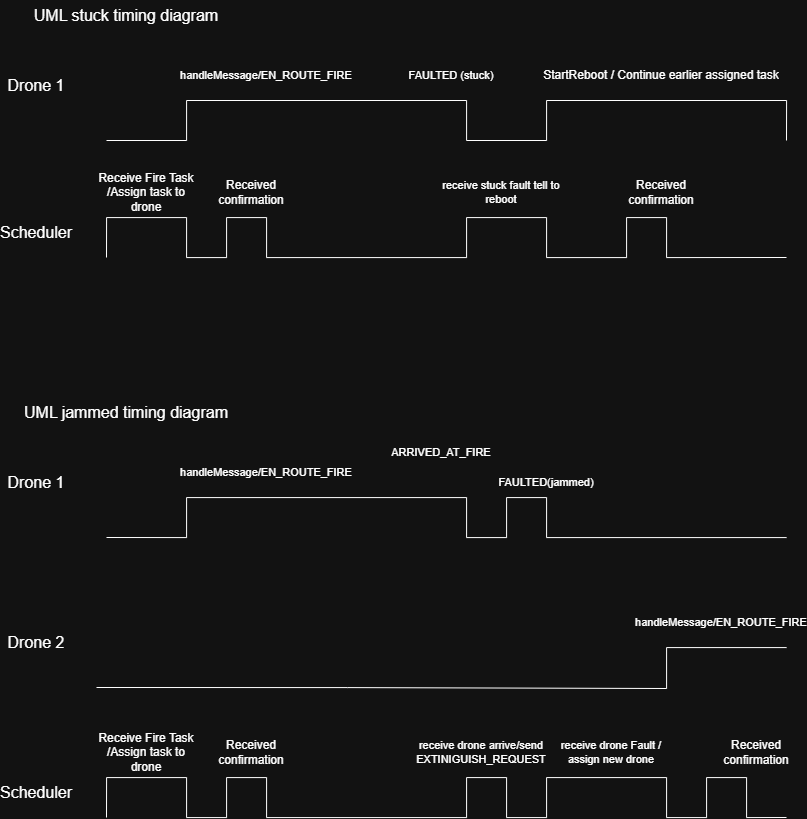

The diagram above was exported from draw.io. Its source (the exported page's mxGraphModel, read from the mxfile embedded in the PNG):
<mxGraphModel dx="2307" dy="1280" grid="1" gridSize="10" guides="1" tooltips="1" connect="1" arrows="1" fold="1" page="1" pageScale="1" pageWidth="850" pageHeight="1100" math="0" shadow="0">
  <root>
    <mxCell id="0" />
    <mxCell id="1" parent="0" />
    <mxCell id="tMlNAKrobzHCc1sRhRut-2" edge="1" parent="1" style="endArrow=none;html=1;rounded=0;fontSize=12;startSize=8;endSize=8;edgeStyle=orthogonalEdgeStyle;" value="">
      <mxGeometry height="50" relative="1" width="50" as="geometry">
        <Array as="points">
          <mxPoint x="200" y="160" />
          <mxPoint x="200" y="120" />
          <mxPoint x="480" y="120" />
          <mxPoint x="480" y="160" />
          <mxPoint x="560" y="160" />
          <mxPoint x="560" y="120" />
        </Array>
        <mxPoint x="120" y="160" as="sourcePoint" />
        <mxPoint x="800" y="160" as="targetPoint" />
      </mxGeometry>
    </mxCell>
    <mxCell id="8XozvaK--AdYM1ojSm58-1" parent="1" style="text;html=1;whiteSpace=wrap;strokeColor=none;fillColor=none;align=center;verticalAlign=middle;rounded=0;fontSize=16;" value="Drone 1" vertex="1">
      <mxGeometry height="30" width="60" x="20" y="90" as="geometry" />
    </mxCell>
    <mxCell id="8XozvaK--AdYM1ojSm58-3" parent="1" style="text;html=1;whiteSpace=wrap;strokeColor=none;fillColor=none;align=center;verticalAlign=middle;rounded=0;fontSize=16;" value="Scheduler" vertex="1">
      <mxGeometry height="30" width="60" x="20" y="237" as="geometry" />
    </mxCell>
    <mxCell id="8XozvaK--AdYM1ojSm58-4" edge="1" parent="1" style="endArrow=none;html=1;rounded=0;fontSize=12;startSize=8;endSize=8;edgeStyle=orthogonalEdgeStyle;" value="">
      <mxGeometry height="50" relative="1" width="50" as="geometry">
        <Array as="points">
          <mxPoint x="120" y="237" />
          <mxPoint x="200" y="237" />
          <mxPoint x="200" y="277" />
          <mxPoint x="240" y="277" />
          <mxPoint x="240" y="237" />
          <mxPoint x="280" y="237" />
          <mxPoint x="280" y="277" />
          <mxPoint x="480" y="277" />
          <mxPoint x="480" y="237" />
          <mxPoint x="560" y="237" />
          <mxPoint x="560" y="277" />
          <mxPoint x="640" y="277" />
          <mxPoint x="640" y="237" />
          <mxPoint x="680" y="237" />
          <mxPoint x="680" y="277" />
        </Array>
        <mxPoint x="120" y="277" as="sourcePoint" />
        <mxPoint x="800" y="277" as="targetPoint" />
      </mxGeometry>
    </mxCell>
    <mxCell id="8XozvaK--AdYM1ojSm58-5" parent="1" style="text;html=1;whiteSpace=wrap;strokeColor=none;fillColor=none;align=center;verticalAlign=middle;rounded=0;fontSize=12;" value="Receive Fire Task /Assign task to drone" vertex="1">
      <mxGeometry height="30" width="100" x="110" y="197" as="geometry" />
    </mxCell>
    <mxCell id="8XozvaK--AdYM1ojSm58-6" parent="1" style="text;html=1;whiteSpace=wrap;strokeColor=none;fillColor=none;align=center;verticalAlign=middle;rounded=0;fontSize=11;" value="handleMessage/EN_ROUTE_FIRE" vertex="1">
      <mxGeometry height="30" width="130" x="215" y="80" as="geometry" />
    </mxCell>
    <mxCell id="8XozvaK--AdYM1ojSm58-8" parent="1" style="text;html=1;whiteSpace=wrap;strokeColor=none;fillColor=none;align=center;verticalAlign=middle;rounded=0;fontSize=12;" value="Received confirmation" vertex="1">
      <mxGeometry height="30" width="100" x="215" y="197" as="geometry" />
    </mxCell>
    <mxCell id="8XozvaK--AdYM1ojSm58-18" parent="1" style="text;html=1;whiteSpace=wrap;strokeColor=none;fillColor=none;align=center;verticalAlign=middle;rounded=0;fontSize=11;" value="FAULTED (stuck)" vertex="1">
      <mxGeometry height="30" width="130" x="400" y="80" as="geometry" />
    </mxCell>
    <mxCell id="8XozvaK--AdYM1ojSm58-21" parent="1" style="text;html=1;whiteSpace=wrap;strokeColor=none;fillColor=none;align=center;verticalAlign=middle;rounded=0;fontSize=11;" value="receive stuck fault tell to reboot" vertex="1">
      <mxGeometry height="30" width="130" x="450" y="197" as="geometry" />
    </mxCell>
    <mxCell id="8XozvaK--AdYM1ojSm58-26" parent="1" style="text;html=1;whiteSpace=wrap;strokeColor=none;fillColor=none;align=center;verticalAlign=middle;rounded=0;fontSize=12;" value="Received confirmation" vertex="1">
      <mxGeometry height="30" width="100" x="625" y="197" as="geometry" />
    </mxCell>
    <mxCell id="RVAD5nJjrEX0ohwmYZjo-1" parent="1" style="text;html=1;whiteSpace=wrap;strokeColor=none;fillColor=none;align=center;verticalAlign=middle;rounded=0;fontSize=16;" value="UML stuck timing diagram" vertex="1">
      <mxGeometry height="30" width="220" x="30" y="20" as="geometry" />
    </mxCell>
    <mxCell id="RVAD5nJjrEX0ohwmYZjo-2" edge="1" parent="1" style="endArrow=none;html=1;rounded=0;fontSize=12;startSize=8;endSize=8;edgeStyle=orthogonalEdgeStyle;" value="">
      <mxGeometry height="50" relative="1" width="50" as="geometry">
        <Array as="points">
          <mxPoint x="200" y="557" />
          <mxPoint x="200" y="517" />
          <mxPoint x="480" y="517" />
          <mxPoint x="480" y="557" />
          <mxPoint x="520" y="557" />
          <mxPoint x="520" y="517" />
          <mxPoint x="560" y="517" />
          <mxPoint x="560" y="557" />
          <mxPoint x="800" y="557" />
        </Array>
        <mxPoint x="120" y="557" as="sourcePoint" />
        <mxPoint x="800" y="557" as="targetPoint" />
      </mxGeometry>
    </mxCell>
    <mxCell id="RVAD5nJjrEX0ohwmYZjo-3" parent="1" style="text;html=1;whiteSpace=wrap;strokeColor=none;fillColor=none;align=center;verticalAlign=middle;rounded=0;fontSize=16;" value="Drone 1" vertex="1">
      <mxGeometry height="30" width="60" x="20" y="487" as="geometry" />
    </mxCell>
    <mxCell id="RVAD5nJjrEX0ohwmYZjo-4" parent="1" style="text;html=1;whiteSpace=wrap;strokeColor=none;fillColor=none;align=center;verticalAlign=middle;rounded=0;fontSize=16;" value="Drone 2" vertex="1">
      <mxGeometry height="30" width="60" x="20" y="647" as="geometry" />
    </mxCell>
    <mxCell id="RVAD5nJjrEX0ohwmYZjo-5" parent="1" style="text;html=1;whiteSpace=wrap;strokeColor=none;fillColor=none;align=center;verticalAlign=middle;rounded=0;fontSize=16;" value="Scheduler" vertex="1">
      <mxGeometry height="30" width="60" x="20" y="797" as="geometry" />
    </mxCell>
    <mxCell id="RVAD5nJjrEX0ohwmYZjo-6" edge="1" parent="1" style="endArrow=none;html=1;rounded=0;fontSize=12;startSize=8;endSize=8;edgeStyle=orthogonalEdgeStyle;" value="">
      <mxGeometry height="50" relative="1" width="50" as="geometry">
        <Array as="points">
          <mxPoint x="120" y="797" />
          <mxPoint x="200" y="797" />
          <mxPoint x="200" y="837" />
          <mxPoint x="240" y="837" />
          <mxPoint x="240" y="797" />
          <mxPoint x="280" y="797" />
          <mxPoint x="280" y="837" />
          <mxPoint x="480" y="837" />
          <mxPoint x="480" y="797" />
          <mxPoint x="520" y="797" />
          <mxPoint x="520" y="837" />
          <mxPoint x="560" y="837" />
          <mxPoint x="560" y="797" />
          <mxPoint x="680" y="797" />
          <mxPoint x="680" y="837" />
          <mxPoint x="720" y="837" />
          <mxPoint x="720" y="797" />
          <mxPoint x="760" y="797" />
          <mxPoint x="760" y="837" />
        </Array>
        <mxPoint x="120" y="837" as="sourcePoint" />
        <mxPoint x="800" y="837" as="targetPoint" />
      </mxGeometry>
    </mxCell>
    <mxCell id="RVAD5nJjrEX0ohwmYZjo-7" parent="1" style="text;html=1;whiteSpace=wrap;strokeColor=none;fillColor=none;align=center;verticalAlign=middle;rounded=0;fontSize=12;" value="Receive Fire Task /Assign task to drone" vertex="1">
      <mxGeometry height="30" width="100" x="110" y="757" as="geometry" />
    </mxCell>
    <mxCell id="RVAD5nJjrEX0ohwmYZjo-8" parent="1" style="text;html=1;whiteSpace=wrap;strokeColor=none;fillColor=none;align=center;verticalAlign=middle;rounded=0;fontSize=11;" value="handleMessage/EN_ROUTE_FIRE" vertex="1">
      <mxGeometry height="30" width="130" x="215" y="477" as="geometry" />
    </mxCell>
    <mxCell id="RVAD5nJjrEX0ohwmYZjo-9" parent="1" style="text;html=1;whiteSpace=wrap;strokeColor=none;fillColor=none;align=center;verticalAlign=middle;rounded=0;fontSize=12;" value="Received confirmation" vertex="1">
      <mxGeometry height="30" width="100" x="215" y="757" as="geometry" />
    </mxCell>
    <mxCell id="RVAD5nJjrEX0ohwmYZjo-10" parent="1" style="text;html=1;whiteSpace=wrap;strokeColor=none;fillColor=none;align=center;verticalAlign=middle;rounded=0;fontSize=11;" value="ARRIVED_AT_FIRE" vertex="1">
      <mxGeometry height="30" width="130" x="390" y="457" as="geometry" />
    </mxCell>
    <mxCell id="RVAD5nJjrEX0ohwmYZjo-11" parent="1" style="text;html=1;whiteSpace=wrap;strokeColor=none;fillColor=none;align=center;verticalAlign=middle;rounded=0;fontSize=11;" value="receive drone arrive/send EXTINIGUISH_REQUEST" vertex="1">
      <mxGeometry height="30" width="130" x="430" y="757" as="geometry" />
    </mxCell>
    <mxCell id="RVAD5nJjrEX0ohwmYZjo-12" edge="1" parent="1" style="endArrow=none;html=1;rounded=0;fontSize=12;startSize=8;endSize=8;edgeStyle=orthogonalEdgeStyle;jumpSize=2;" value="">
      <mxGeometry height="50" relative="1" width="50" as="geometry">
        <Array as="points">
          <mxPoint x="361" y="707" />
          <mxPoint x="361" y="708" />
          <mxPoint x="680" y="708" />
          <mxPoint x="680" y="667" />
          <mxPoint x="800" y="667" />
        </Array>
        <mxPoint x="110" y="707" as="sourcePoint" />
        <mxPoint x="800" y="667" as="targetPoint" />
      </mxGeometry>
    </mxCell>
    <mxCell id="RVAD5nJjrEX0ohwmYZjo-13" parent="1" style="text;html=1;whiteSpace=wrap;strokeColor=none;fillColor=none;align=center;verticalAlign=middle;rounded=0;fontSize=11;" value="handleMessage/EN_ROUTE_FIRE" vertex="1">
      <mxGeometry height="30" width="130" x="670" y="627" as="geometry" />
    </mxCell>
    <mxCell id="RVAD5nJjrEX0ohwmYZjo-14" parent="1" style="text;html=1;whiteSpace=wrap;strokeColor=none;fillColor=none;align=center;verticalAlign=middle;rounded=0;fontSize=12;" value="Received confirmation" vertex="1">
      <mxGeometry height="30" width="100" x="720" y="757" as="geometry" />
    </mxCell>
    <mxCell id="RVAD5nJjrEX0ohwmYZjo-15" parent="1" style="text;html=1;whiteSpace=wrap;strokeColor=none;fillColor=none;align=center;verticalAlign=middle;rounded=0;fontSize=16;" value="UML jammed&lt;span style=&quot;background-color: transparent; color: light-dark(rgb(0, 0, 0), rgb(255, 255, 255));&quot;&gt;&amp;nbsp;timing diagram&lt;/span&gt;" vertex="1">
      <mxGeometry height="30" width="220" x="30" y="417" as="geometry" />
    </mxCell>
    <mxCell id="RVAD5nJjrEX0ohwmYZjo-16" parent="1" style="text;html=1;whiteSpace=wrap;strokeColor=none;fillColor=none;align=center;verticalAlign=middle;rounded=0;fontSize=11;" value="FAULTED(jammed)" vertex="1">
      <mxGeometry height="30" width="130" x="495" y="487" as="geometry" />
    </mxCell>
    <mxCell id="RVAD5nJjrEX0ohwmYZjo-17" parent="1" style="text;html=1;whiteSpace=wrap;strokeColor=none;fillColor=none;align=center;verticalAlign=middle;rounded=0;fontSize=11;" value="receive drone Fault / assign new drone" vertex="1">
      <mxGeometry height="30" width="130" x="560" y="757" as="geometry" />
    </mxCell>
    <mxCell id="Jrh1JmHU1lnJNMQVu6SX-4" parent="1" style="text;html=1;whiteSpace=wrap;strokeColor=none;fillColor=none;align=center;verticalAlign=middle;rounded=0;fontSize=12;" value="StartReboot / Continue earlier assigned task" vertex="1">
      <mxGeometry height="30" width="250" x="550" y="80" as="geometry" />
    </mxCell>
  </root>
</mxGraphModel>